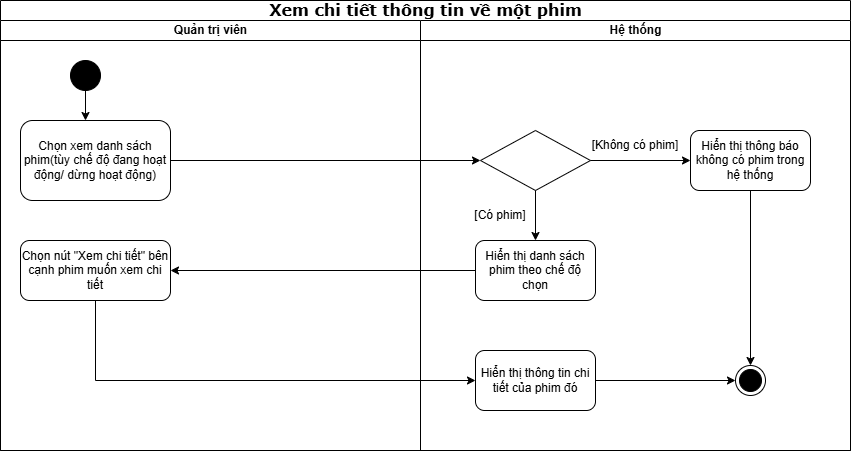

The diagram above was exported from draw.io. Its source (the exported page's mxGraphModel, read from the mxfile embedded in the PNG):
<mxGraphModel dx="1042" dy="565" grid="1" gridSize="10" guides="1" tooltips="1" connect="1" arrows="1" fold="1" page="1" pageScale="1" pageWidth="850" pageHeight="1100" background="none" math="0" shadow="0">
  <root>
    <mxCell id="0" />
    <mxCell id="1" parent="0" />
    <mxCell id="1c1d494c118603dd-1" value="&lt;span style=&quot;font-size:12.0pt;line-height:115%;&lt;br/&gt;font-family:&amp;quot;Times New Roman&amp;quot;,serif;mso-fareast-font-family:&amp;quot;Times New Roman&amp;quot;;&lt;br/&gt;mso-font-kerning:0pt;mso-ligatures:none;mso-ansi-language:EN-US;mso-fareast-language:&lt;br/&gt;EN-US;mso-bidi-language:AR-SA&quot;&gt;Xem chi tiết thông tin về một phim&lt;/span&gt;" style="swimlane;html=1;childLayout=stackLayout;startSize=20;rounded=0;shadow=0;comic=0;labelBackgroundColor=none;strokeWidth=1;fontFamily=Verdana;fontSize=12;align=center;" parent="1" vertex="1">
      <mxGeometry x="40" y="40" width="850" height="450" as="geometry" />
    </mxCell>
    <mxCell id="1c1d494c118603dd-2" value="Quản trị viên" style="swimlane;html=1;startSize=20;align=center;" parent="1c1d494c118603dd-1" vertex="1">
      <mxGeometry y="20" width="420" height="430" as="geometry" />
    </mxCell>
    <mxCell id="kSY7tV_tvhXYNaOMcpFt-1" value="" style="ellipse;fillColor=strokeColor;html=1;" vertex="1" parent="1c1d494c118603dd-2">
      <mxGeometry x="70" y="40" width="30" height="30" as="geometry" />
    </mxCell>
    <mxCell id="kSY7tV_tvhXYNaOMcpFt-3" value="Chọn xem danh sách phim(tùy chế độ đang hoạt động/ dừng hoạt động)" style="rounded=1;whiteSpace=wrap;html=1;" vertex="1" parent="1c1d494c118603dd-2">
      <mxGeometry x="20" y="100" width="150" height="80" as="geometry" />
    </mxCell>
    <mxCell id="kSY7tV_tvhXYNaOMcpFt-41" value="Chọn nút &quot;Xem chi tiết&quot; bên cạnh phim muốn xem chi tiết" style="rounded=1;whiteSpace=wrap;html=1;" vertex="1" parent="1c1d494c118603dd-2">
      <mxGeometry x="20" y="220" width="150" height="60" as="geometry" />
    </mxCell>
    <mxCell id="1c1d494c118603dd-3" value="Hệ thống" style="swimlane;html=1;startSize=20;" parent="1c1d494c118603dd-1" vertex="1">
      <mxGeometry x="420" y="20" width="430" height="430" as="geometry" />
    </mxCell>
    <mxCell id="kSY7tV_tvhXYNaOMcpFt-32" value="" style="rhombus;whiteSpace=wrap;html=1;" vertex="1" parent="1c1d494c118603dd-3">
      <mxGeometry x="60" y="110" width="110" height="60" as="geometry" />
    </mxCell>
    <mxCell id="kSY7tV_tvhXYNaOMcpFt-33" value="Hiển thị thông báo không có phim trong hệ thống" style="rounded=1;whiteSpace=wrap;html=1;" vertex="1" parent="1c1d494c118603dd-3">
      <mxGeometry x="270" y="110" width="120" height="60" as="geometry" />
    </mxCell>
    <mxCell id="kSY7tV_tvhXYNaOMcpFt-34" value="Hiển thị danh sách phim theo chế độ chọn" style="rounded=1;whiteSpace=wrap;html=1;" vertex="1" parent="1c1d494c118603dd-3">
      <mxGeometry x="55" y="220" width="120" height="60" as="geometry" />
    </mxCell>
    <mxCell id="kSY7tV_tvhXYNaOMcpFt-35" value="" style="endArrow=classic;html=1;rounded=0;exitX=1;exitY=0.5;exitDx=0;exitDy=0;entryX=0;entryY=0.5;entryDx=0;entryDy=0;" edge="1" parent="1c1d494c118603dd-3" source="kSY7tV_tvhXYNaOMcpFt-32" target="kSY7tV_tvhXYNaOMcpFt-33">
      <mxGeometry width="50" height="50" relative="1" as="geometry">
        <mxPoint x="-60" y="170" as="sourcePoint" />
        <mxPoint x="-10" y="120" as="targetPoint" />
      </mxGeometry>
    </mxCell>
    <mxCell id="kSY7tV_tvhXYNaOMcpFt-36" value="[Không có phim]" style="text;html=1;align=center;verticalAlign=middle;whiteSpace=wrap;rounded=0;" vertex="1" parent="1c1d494c118603dd-3">
      <mxGeometry x="170" y="110" width="90" height="30" as="geometry" />
    </mxCell>
    <mxCell id="kSY7tV_tvhXYNaOMcpFt-38" value="" style="endArrow=classic;html=1;rounded=0;exitX=0.5;exitY=1;exitDx=0;exitDy=0;entryX=0.5;entryY=0;entryDx=0;entryDy=0;" edge="1" parent="1c1d494c118603dd-3" source="kSY7tV_tvhXYNaOMcpFt-32" target="kSY7tV_tvhXYNaOMcpFt-34">
      <mxGeometry width="50" height="50" relative="1" as="geometry">
        <mxPoint x="-60" y="170" as="sourcePoint" />
        <mxPoint x="-10" y="120" as="targetPoint" />
      </mxGeometry>
    </mxCell>
    <mxCell id="kSY7tV_tvhXYNaOMcpFt-39" value="[Có phim]" style="text;html=1;align=center;verticalAlign=middle;whiteSpace=wrap;rounded=0;" vertex="1" parent="1c1d494c118603dd-3">
      <mxGeometry x="50" y="180" width="60" height="30" as="geometry" />
    </mxCell>
    <mxCell id="kSY7tV_tvhXYNaOMcpFt-43" value="Hiển thị thông tin chi tiết của phim đó" style="rounded=1;whiteSpace=wrap;html=1;" vertex="1" parent="1c1d494c118603dd-3">
      <mxGeometry x="55" y="330" width="120" height="60" as="geometry" />
    </mxCell>
    <mxCell id="kSY7tV_tvhXYNaOMcpFt-45" value="" style="ellipse;html=1;shape=endState;fillColor=strokeColor;" vertex="1" parent="1c1d494c118603dd-3">
      <mxGeometry x="315" y="345" width="30" height="30" as="geometry" />
    </mxCell>
    <mxCell id="kSY7tV_tvhXYNaOMcpFt-46" value="" style="endArrow=classic;html=1;rounded=0;exitX=1;exitY=0.5;exitDx=0;exitDy=0;entryX=0;entryY=0.5;entryDx=0;entryDy=0;" edge="1" parent="1c1d494c118603dd-3" source="kSY7tV_tvhXYNaOMcpFt-43" target="kSY7tV_tvhXYNaOMcpFt-45">
      <mxGeometry width="50" height="50" relative="1" as="geometry">
        <mxPoint x="-60" y="270" as="sourcePoint" />
        <mxPoint x="-10" y="220" as="targetPoint" />
      </mxGeometry>
    </mxCell>
    <mxCell id="kSY7tV_tvhXYNaOMcpFt-47" value="" style="endArrow=classic;html=1;rounded=0;exitX=0.5;exitY=1;exitDx=0;exitDy=0;entryX=0.5;entryY=0;entryDx=0;entryDy=0;" edge="1" parent="1c1d494c118603dd-3" source="kSY7tV_tvhXYNaOMcpFt-33" target="kSY7tV_tvhXYNaOMcpFt-45">
      <mxGeometry width="50" height="50" relative="1" as="geometry">
        <mxPoint x="-60" y="270" as="sourcePoint" />
        <mxPoint x="-10" y="220" as="targetPoint" />
      </mxGeometry>
    </mxCell>
    <mxCell id="kSY7tV_tvhXYNaOMcpFt-25" value="" style="endArrow=classic;html=1;rounded=0;exitX=1;exitY=0.5;exitDx=0;exitDy=0;entryX=0;entryY=0.5;entryDx=0;entryDy=0;" edge="1" parent="1c1d494c118603dd-1" source="kSY7tV_tvhXYNaOMcpFt-3" target="kSY7tV_tvhXYNaOMcpFt-32">
      <mxGeometry width="50" height="50" relative="1" as="geometry">
        <mxPoint x="360" y="290" as="sourcePoint" />
        <mxPoint x="480" y="150" as="targetPoint" />
      </mxGeometry>
    </mxCell>
    <mxCell id="kSY7tV_tvhXYNaOMcpFt-40" value="" style="endArrow=classic;html=1;rounded=0;exitX=0;exitY=0.5;exitDx=0;exitDy=0;" edge="1" parent="1c1d494c118603dd-1" source="kSY7tV_tvhXYNaOMcpFt-34" target="kSY7tV_tvhXYNaOMcpFt-41">
      <mxGeometry width="50" height="50" relative="1" as="geometry">
        <mxPoint x="360" y="290" as="sourcePoint" />
        <mxPoint x="190" y="270" as="targetPoint" />
      </mxGeometry>
    </mxCell>
    <mxCell id="kSY7tV_tvhXYNaOMcpFt-44" value="" style="endArrow=classic;html=1;rounded=0;exitX=0.5;exitY=1;exitDx=0;exitDy=0;entryX=0;entryY=0.5;entryDx=0;entryDy=0;" edge="1" parent="1c1d494c118603dd-1" source="kSY7tV_tvhXYNaOMcpFt-41" target="kSY7tV_tvhXYNaOMcpFt-43">
      <mxGeometry width="50" height="50" relative="1" as="geometry">
        <mxPoint x="360" y="290" as="sourcePoint" />
        <mxPoint x="410" y="240" as="targetPoint" />
        <Array as="points">
          <mxPoint x="95" y="380" />
        </Array>
      </mxGeometry>
    </mxCell>
    <mxCell id="kSY7tV_tvhXYNaOMcpFt-2" value="" style="endArrow=classic;html=1;rounded=0;exitX=0.5;exitY=1;exitDx=0;exitDy=0;" edge="1" parent="1" source="kSY7tV_tvhXYNaOMcpFt-1">
      <mxGeometry width="50" height="50" relative="1" as="geometry">
        <mxPoint x="400" y="280" as="sourcePoint" />
        <mxPoint x="125" y="160" as="targetPoint" />
      </mxGeometry>
    </mxCell>
  </root>
</mxGraphModel>